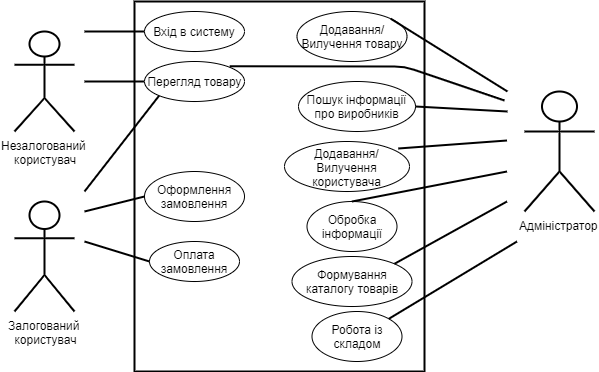

The diagram above was exported from draw.io. Its source (the exported page's mxGraphModel, read from the mxfile embedded in the PNG):
<mxGraphModel dx="885" dy="423" grid="1" gridSize="10" guides="1" tooltips="1" connect="1" arrows="1" fold="1" page="1" pageScale="1" pageWidth="827" pageHeight="1169" math="0" shadow="0">
  <root>
    <mxCell id="0" />
    <mxCell id="1" parent="0" />
    <mxCell id="DXQCZ1TTnJm-dJqb6T31-3" value="" style="rounded=0;whiteSpace=wrap;html=1;strokeWidth=2;" vertex="1" parent="1">
      <mxGeometry x="180" y="160" width="290" height="370" as="geometry" />
    </mxCell>
    <mxCell id="Ibfs98boQiXc-8ZSM6hQ-1" value="Залогований &lt;br&gt;користувач" style="shape=umlActor;verticalLabelPosition=bottom;labelBackgroundColor=#ffffff;verticalAlign=top;html=1;outlineConnect=0;strokeWidth=2;" parent="1" vertex="1">
      <mxGeometry x="60" y="360" width="60" height="110" as="geometry" />
    </mxCell>
    <mxCell id="Ibfs98boQiXc-8ZSM6hQ-4" value="Незалогований &lt;br&gt;користувач" style="shape=umlActor;verticalLabelPosition=bottom;labelBackgroundColor=#ffffff;verticalAlign=top;html=1;outlineConnect=0;strokeWidth=2;" parent="1" vertex="1">
      <mxGeometry x="60" y="190" width="60" height="100" as="geometry" />
    </mxCell>
    <mxCell id="Ibfs98boQiXc-8ZSM6hQ-6" value="Вхід в систему" style="ellipse;whiteSpace=wrap;html=1;" parent="1" vertex="1">
      <mxGeometry x="190" y="170" width="100" height="40" as="geometry" />
    </mxCell>
    <mxCell id="Ibfs98boQiXc-8ZSM6hQ-7" value="Оформлення замовлення" style="ellipse;whiteSpace=wrap;html=1;" parent="1" vertex="1">
      <mxGeometry x="190" y="330" width="100" height="50" as="geometry" />
    </mxCell>
    <mxCell id="Ibfs98boQiXc-8ZSM6hQ-17" value="Оплата замовлення" style="ellipse;whiteSpace=wrap;html=1;" parent="1" vertex="1">
      <mxGeometry x="195" y="400" width="90" height="40" as="geometry" />
    </mxCell>
    <mxCell id="Ibfs98boQiXc-8ZSM6hQ-21" value="Додавання/Вилучення товару" style="ellipse;whiteSpace=wrap;html=1;" parent="1" vertex="1">
      <mxGeometry x="342.5" y="170" width="110" height="50" as="geometry" />
    </mxCell>
    <mxCell id="Ibfs98boQiXc-8ZSM6hQ-22" value="Додавання/Вилучення користувача" style="ellipse;whiteSpace=wrap;html=1;" parent="1" vertex="1">
      <mxGeometry x="330" y="300" width="125" height="50" as="geometry" />
    </mxCell>
    <mxCell id="Ibfs98boQiXc-8ZSM6hQ-23" value="Формування каталогу товарів" style="ellipse;whiteSpace=wrap;html=1;" parent="1" vertex="1">
      <mxGeometry x="337.5" y="415" width="120" height="50" as="geometry" />
    </mxCell>
    <mxCell id="Ibfs98boQiXc-8ZSM6hQ-31" value="Пошук інформації про виробників" style="ellipse;whiteSpace=wrap;html=1;" parent="1" vertex="1">
      <mxGeometry x="344" y="240" width="117" height="50" as="geometry" />
    </mxCell>
    <mxCell id="Ibfs98boQiXc-8ZSM6hQ-38" value="Обробка інформації" style="ellipse;whiteSpace=wrap;html=1;" parent="1" vertex="1">
      <mxGeometry x="352.5" y="360" width="90" height="50" as="geometry" />
    </mxCell>
    <mxCell id="Ibfs98boQiXc-8ZSM6hQ-40" value="Робота із складом" style="ellipse;whiteSpace=wrap;html=1;" parent="1" vertex="1">
      <mxGeometry x="357.5" y="470" width="90" height="50" as="geometry" />
    </mxCell>
    <mxCell id="DXQCZ1TTnJm-dJqb6T31-1" value="Адміністратор&lt;br&gt;" style="shape=umlActor;verticalLabelPosition=bottom;labelBackgroundColor=#ffffff;verticalAlign=top;html=1;outlineConnect=0;strokeWidth=2;" vertex="1" parent="1">
      <mxGeometry x="570" y="250" width="70" height="120" as="geometry" />
    </mxCell>
    <mxCell id="DXQCZ1TTnJm-dJqb6T31-4" value="" style="endArrow=none;html=1;entryX=0;entryY=0.5;entryDx=0;entryDy=0;strokeWidth=2;" edge="1" parent="1" target="Ibfs98boQiXc-8ZSM6hQ-5">
      <mxGeometry width="50" height="50" relative="1" as="geometry">
        <mxPoint x="130" y="240" as="sourcePoint" />
        <mxPoint x="180" y="185" as="targetPoint" />
      </mxGeometry>
    </mxCell>
    <mxCell id="DXQCZ1TTnJm-dJqb6T31-7" value="" style="endArrow=none;html=1;entryX=0;entryY=0.5;entryDx=0;entryDy=0;strokeWidth=2;" edge="1" parent="1" target="Ibfs98boQiXc-8ZSM6hQ-6">
      <mxGeometry width="50" height="50" relative="1" as="geometry">
        <mxPoint x="130" y="190" as="sourcePoint" />
        <mxPoint x="190" y="370" as="targetPoint" />
      </mxGeometry>
    </mxCell>
    <mxCell id="DXQCZ1TTnJm-dJqb6T31-8" value="" style="endArrow=none;html=1;entryX=0;entryY=0.5;entryDx=0;entryDy=0;strokeWidth=2;" edge="1" parent="1" target="Ibfs98boQiXc-8ZSM6hQ-7">
      <mxGeometry width="50" height="50" relative="1" as="geometry">
        <mxPoint x="130" y="370" as="sourcePoint" />
        <mxPoint x="190" y="370" as="targetPoint" />
      </mxGeometry>
    </mxCell>
    <mxCell id="DXQCZ1TTnJm-dJqb6T31-9" value="" style="endArrow=none;html=1;entryX=0;entryY=0.5;entryDx=0;entryDy=0;strokeWidth=2;" edge="1" parent="1" target="Ibfs98boQiXc-8ZSM6hQ-17">
      <mxGeometry width="50" height="50" relative="1" as="geometry">
        <mxPoint x="130" y="400" as="sourcePoint" />
        <mxPoint x="190" y="425" as="targetPoint" />
      </mxGeometry>
    </mxCell>
    <mxCell id="Ibfs98boQiXc-8ZSM6hQ-5" value="Перегляд товару" style="ellipse;whiteSpace=wrap;html=1;" parent="1" vertex="1">
      <mxGeometry x="190" y="220" width="100" height="40" as="geometry" />
    </mxCell>
    <mxCell id="DXQCZ1TTnJm-dJqb6T31-13" value="" style="endArrow=none;html=1;entryX=1;entryY=0.5;entryDx=0;entryDy=0;strokeWidth=2;" edge="1" parent="1" target="Ibfs98boQiXc-8ZSM6hQ-31">
      <mxGeometry width="50" height="50" relative="1" as="geometry">
        <mxPoint x="553" y="270" as="sourcePoint" />
        <mxPoint x="162.5" y="110" as="targetPoint" />
      </mxGeometry>
    </mxCell>
    <mxCell id="DXQCZ1TTnJm-dJqb6T31-14" value="" style="endArrow=none;html=1;entryX=0.5;entryY=0;entryDx=0;entryDy=0;strokeWidth=2;" edge="1" parent="1" target="Ibfs98boQiXc-8ZSM6hQ-38">
      <mxGeometry width="50" height="50" relative="1" as="geometry">
        <mxPoint x="552.5" y="330" as="sourcePoint" />
        <mxPoint x="142.5" y="230" as="targetPoint" />
      </mxGeometry>
    </mxCell>
    <mxCell id="DXQCZ1TTnJm-dJqb6T31-15" value="" style="endArrow=none;html=1;entryX=1;entryY=0;entryDx=0;entryDy=0;strokeWidth=2;" edge="1" parent="1" target="Ibfs98boQiXc-8ZSM6hQ-21">
      <mxGeometry width="50" height="50" relative="1" as="geometry">
        <mxPoint x="553" y="250" as="sourcePoint" />
        <mxPoint x="152.5" y="240" as="targetPoint" />
      </mxGeometry>
    </mxCell>
    <mxCell id="DXQCZ1TTnJm-dJqb6T31-16" value="" style="endArrow=none;html=1;entryX=0.91;entryY=0.14;entryDx=0;entryDy=0;entryPerimeter=0;strokeWidth=2;" edge="1" parent="1" target="Ibfs98boQiXc-8ZSM6hQ-22">
      <mxGeometry width="50" height="50" relative="1" as="geometry">
        <mxPoint x="552.5" y="299" as="sourcePoint" />
        <mxPoint x="162.5" y="250" as="targetPoint" />
      </mxGeometry>
    </mxCell>
    <mxCell id="DXQCZ1TTnJm-dJqb6T31-17" value="" style="endArrow=none;html=1;entryX=1;entryY=0;entryDx=0;entryDy=0;strokeWidth=2;" edge="1" parent="1" target="Ibfs98boQiXc-8ZSM6hQ-23">
      <mxGeometry width="50" height="50" relative="1" as="geometry">
        <mxPoint x="552.5" y="360" as="sourcePoint" />
        <mxPoint x="172.5" y="260" as="targetPoint" />
      </mxGeometry>
    </mxCell>
    <mxCell id="DXQCZ1TTnJm-dJqb6T31-21" value="" style="endArrow=none;html=1;entryX=1;entryY=0;entryDx=0;entryDy=0;strokeWidth=2;" edge="1" parent="1" target="Ibfs98boQiXc-8ZSM6hQ-40">
      <mxGeometry width="50" height="50" relative="1" as="geometry">
        <mxPoint x="562.5" y="400" as="sourcePoint" />
        <mxPoint x="247.5" y="225" as="targetPoint" />
      </mxGeometry>
    </mxCell>
    <mxCell id="DXQCZ1TTnJm-dJqb6T31-24" value="" style="endArrow=none;html=1;exitX=1;exitY=0;exitDx=0;exitDy=0;strokeWidth=2;" edge="1" parent="1">
      <mxGeometry width="50" height="50" relative="1" as="geometry">
        <mxPoint x="275.35533905932743" y="224.85786437626894" as="sourcePoint" />
        <mxPoint x="550" y="259" as="targetPoint" />
        <Array as="points">
          <mxPoint x="450" y="225" />
        </Array>
      </mxGeometry>
    </mxCell>
    <mxCell id="DXQCZ1TTnJm-dJqb6T31-26" value="" style="endArrow=none;html=1;entryX=0;entryY=1;entryDx=0;entryDy=0;strokeWidth=2;" edge="1" parent="1" target="Ibfs98boQiXc-8ZSM6hQ-5">
      <mxGeometry width="50" height="50" relative="1" as="geometry">
        <mxPoint x="130" y="350" as="sourcePoint" />
        <mxPoint x="100" y="550" as="targetPoint" />
      </mxGeometry>
    </mxCell>
  </root>
</mxGraphModel>